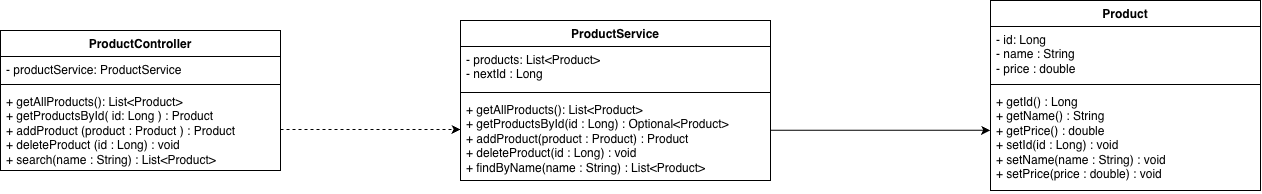

The diagram above was exported from draw.io. Its source (the exported page's mxGraphModel, read from the mxfile embedded in the PNG):
<mxGraphModel dx="1352" dy="895" grid="1" gridSize="10" guides="1" tooltips="1" connect="1" arrows="1" fold="1" page="1" pageScale="1" pageWidth="1100" pageHeight="850" math="0" shadow="0">
  <root>
    <mxCell id="0" />
    <mxCell id="1" parent="0" />
    <mxCell id="evMbfyF0mzW2A4aWsBgg-2" parent="1" style="swimlane;fontStyle=1;align=center;verticalAlign=top;childLayout=stackLayout;horizontal=1;startSize=26;horizontalStack=0;resizeParent=1;resizeParentMax=0;resizeLast=0;collapsible=1;marginBottom=0;whiteSpace=wrap;html=1;" value="ProductController" vertex="1">
      <mxGeometry height="140" width="280" x="70" y="100" as="geometry" />
    </mxCell>
    <mxCell id="evMbfyF0mzW2A4aWsBgg-3" parent="evMbfyF0mzW2A4aWsBgg-2" style="text;strokeColor=none;fillColor=none;align=left;verticalAlign=top;spacingLeft=4;spacingRight=4;overflow=hidden;rotatable=0;points=[[0,0.5],[1,0.5]];portConstraint=eastwest;whiteSpace=wrap;html=1;" value="- productService: ProductService" vertex="1">
      <mxGeometry height="24" width="280" y="26" as="geometry" />
    </mxCell>
    <mxCell id="evMbfyF0mzW2A4aWsBgg-4" parent="evMbfyF0mzW2A4aWsBgg-2" style="line;strokeWidth=1;fillColor=none;align=left;verticalAlign=middle;spacingTop=-1;spacingLeft=3;spacingRight=3;rotatable=0;labelPosition=right;points=[];portConstraint=eastwest;strokeColor=inherit;labelPerimeter=1;" value="" vertex="1">
      <mxGeometry height="8" width="280" y="50" as="geometry" />
    </mxCell>
    <mxCell id="evMbfyF0mzW2A4aWsBgg-5" parent="evMbfyF0mzW2A4aWsBgg-2" style="text;strokeColor=none;fillColor=none;align=left;verticalAlign=top;spacingLeft=4;spacingRight=4;overflow=hidden;rotatable=0;points=[[0,0.5],[1,0.5]];portConstraint=eastwest;whiteSpace=wrap;html=1;" value="+ getAllProducts(): List&amp;lt;Product&amp;gt;&lt;div&gt;+ getProductsById( id: Long ) : Product&lt;/div&gt;&lt;div&gt;+ addProduct (product : Product ) : Product&lt;/div&gt;&lt;div&gt;+ deleteProduct (id : Long) : void&lt;/div&gt;&lt;div&gt;+ search(name : String) : List&amp;lt;Product&amp;gt;&lt;br&gt;&lt;div&gt;&lt;br&gt;&lt;/div&gt;&lt;/div&gt;" vertex="1">
      <mxGeometry height="82" width="280" y="58" as="geometry" />
    </mxCell>
    <mxCell id="evMbfyF0mzW2A4aWsBgg-6" parent="1" style="swimlane;fontStyle=1;align=center;verticalAlign=top;childLayout=stackLayout;horizontal=1;startSize=26;horizontalStack=0;resizeParent=1;resizeParentMax=0;resizeLast=0;collapsible=1;marginBottom=0;whiteSpace=wrap;html=1;" value="ProductService" vertex="1">
      <mxGeometry height="160" width="310" x="530" y="90" as="geometry" />
    </mxCell>
    <mxCell id="evMbfyF0mzW2A4aWsBgg-7" parent="evMbfyF0mzW2A4aWsBgg-6" style="text;strokeColor=none;fillColor=none;align=left;verticalAlign=top;spacingLeft=4;spacingRight=4;overflow=hidden;rotatable=0;points=[[0,0.5],[1,0.5]];portConstraint=eastwest;whiteSpace=wrap;html=1;" value="- products: List&amp;lt;Product&amp;gt;&lt;div&gt;- nextId : Long&lt;/div&gt;" vertex="1">
      <mxGeometry height="42" width="310" y="26" as="geometry" />
    </mxCell>
    <mxCell id="evMbfyF0mzW2A4aWsBgg-8" parent="evMbfyF0mzW2A4aWsBgg-6" style="line;strokeWidth=1;fillColor=none;align=left;verticalAlign=middle;spacingTop=-1;spacingLeft=3;spacingRight=3;rotatable=0;labelPosition=right;points=[];portConstraint=eastwest;strokeColor=inherit;labelPerimeter=1;" value="" vertex="1">
      <mxGeometry height="8" width="310" y="68" as="geometry" />
    </mxCell>
    <mxCell id="evMbfyF0mzW2A4aWsBgg-9" parent="evMbfyF0mzW2A4aWsBgg-6" style="text;strokeColor=none;fillColor=none;align=left;verticalAlign=top;spacingLeft=4;spacingRight=4;overflow=hidden;rotatable=0;points=[[0,0.5],[1,0.5]];portConstraint=eastwest;whiteSpace=wrap;html=1;" value="+ getAllProducts(): List&amp;lt;Product&amp;gt;&lt;div&gt;+ getProductsById(id : Long) : Optional&amp;lt;Product&amp;gt;&lt;/div&gt;&lt;div&gt;+ addProduct(product : Product) : Product&lt;/div&gt;&lt;div&gt;+ deleteProduct(id : Long) : void&lt;/div&gt;&lt;div&gt;+ findByName(name : String) : List&amp;lt;Product&amp;gt;&lt;br&gt;&lt;div&gt;&lt;br&gt;&lt;/div&gt;&lt;/div&gt;" vertex="1">
      <mxGeometry height="84" width="310" y="76" as="geometry" />
    </mxCell>
    <mxCell id="evMbfyF0mzW2A4aWsBgg-10" parent="1" style="swimlane;fontStyle=1;align=center;verticalAlign=top;childLayout=stackLayout;horizontal=1;startSize=26;horizontalStack=0;resizeParent=1;resizeParentMax=0;resizeLast=0;collapsible=1;marginBottom=0;whiteSpace=wrap;html=1;" value="Product" vertex="1">
      <mxGeometry height="190" width="270" x="1060" y="70" as="geometry" />
    </mxCell>
    <mxCell id="evMbfyF0mzW2A4aWsBgg-11" parent="evMbfyF0mzW2A4aWsBgg-10" style="text;strokeColor=none;fillColor=none;align=left;verticalAlign=top;spacingLeft=4;spacingRight=4;overflow=hidden;rotatable=0;points=[[0,0.5],[1,0.5]];portConstraint=eastwest;whiteSpace=wrap;html=1;" value="- id: Long&lt;div&gt;- name : String&lt;/div&gt;&lt;div&gt;- price : double&amp;nbsp;&lt;/div&gt;" vertex="1">
      <mxGeometry height="54" width="270" y="26" as="geometry" />
    </mxCell>
    <mxCell id="evMbfyF0mzW2A4aWsBgg-12" parent="evMbfyF0mzW2A4aWsBgg-10" style="line;strokeWidth=1;fillColor=none;align=left;verticalAlign=middle;spacingTop=-1;spacingLeft=3;spacingRight=3;rotatable=0;labelPosition=right;points=[];portConstraint=eastwest;strokeColor=inherit;labelPerimeter=1;" value="" vertex="1">
      <mxGeometry height="8" width="270" y="80" as="geometry" />
    </mxCell>
    <mxCell id="evMbfyF0mzW2A4aWsBgg-13" parent="evMbfyF0mzW2A4aWsBgg-10" style="text;strokeColor=none;fillColor=none;align=left;verticalAlign=top;spacingLeft=4;spacingRight=4;overflow=hidden;rotatable=0;points=[[0,0.5],[1,0.5]];portConstraint=eastwest;whiteSpace=wrap;html=1;" value="+ getId() : Long&lt;div&gt;+ getName() : String&lt;/div&gt;&lt;div&gt;+ getPrice() : double&lt;/div&gt;&lt;div&gt;+ setId(id : Long) : void&lt;/div&gt;&lt;div&gt;+ setName(name : String) : void&lt;/div&gt;&lt;div&gt;+ setPrice(price : double) : void&lt;/div&gt;" vertex="1">
      <mxGeometry height="102" width="270" y="88" as="geometry" />
    </mxCell>
    <mxCell id="evMbfyF0mzW2A4aWsBgg-14" edge="1" parent="1" source="evMbfyF0mzW2A4aWsBgg-5" style="edgeStyle=orthogonalEdgeStyle;rounded=0;orthogonalLoop=1;jettySize=auto;html=1;strokeColor=default;align=center;verticalAlign=middle;fontFamily=Helvetica;fontSize=11;fontColor=default;labelBackgroundColor=default;defaultLabelBackgroundColor=page;endArrow=classic;endFill=1;dashed=1;" target="evMbfyF0mzW2A4aWsBgg-9">
      <mxGeometry relative="1" as="geometry">
        <Array as="points">
          <mxPoint x="500" y="199" />
          <mxPoint x="500" y="199" />
        </Array>
      </mxGeometry>
    </mxCell>
    <mxCell id="evMbfyF0mzW2A4aWsBgg-16" edge="1" parent="1" source="evMbfyF0mzW2A4aWsBgg-9" style="edgeStyle=orthogonalEdgeStyle;shape=connector;rounded=0;orthogonalLoop=1;jettySize=auto;html=1;entryX=-0.001;entryY=0.409;entryDx=0;entryDy=0;entryPerimeter=0;strokeColor=default;align=center;verticalAlign=middle;fontFamily=Helvetica;fontSize=11;fontColor=default;labelBackgroundColor=default;defaultLabelBackgroundColor=page;endArrow=classic;endFill=1;" target="evMbfyF0mzW2A4aWsBgg-13">
      <mxGeometry relative="1" x="0.025" as="geometry">
        <Array as="points">
          <mxPoint x="950" y="200" />
        </Array>
      </mxGeometry>
    </mxCell>
  </root>
</mxGraphModel>